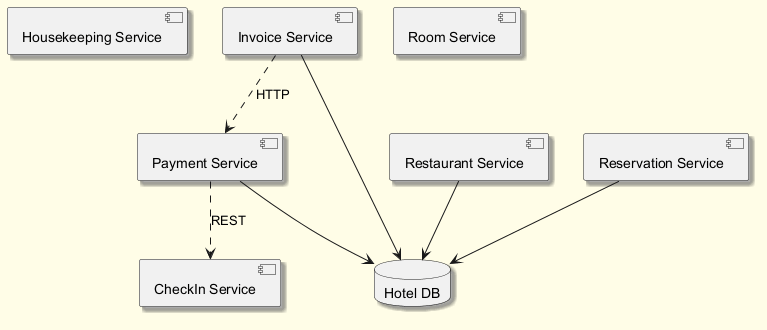

The diagram above was rendered by PlantUML. Its source (embedded in the PNG):
@startuml
skinparam backgroundColor #FFFDE7
skinparam classBackgroundColor #FFF9C4
skinparam classBorderColor #F57F17
skinparam shadowing true
component "Housekeeping Service" as C_HousekeepingService
component "Payment Service" as C_PaymentService
component "Room Service" as C_RoomService
component "Reservation Service" as C_ReservationService
component "Invoice Service" as C_InvoiceService
component "CheckIn Service" as C_CheckInService
component "Restaurant Service" as C_RestaurantService
database "Hotel DB" as DB_hotel
C_PaymentService --> DB_hotel
C_ReservationService --> DB_hotel
C_InvoiceService --> DB_hotel
C_RestaurantService --> DB_hotel
C_PaymentService ..> C_CheckInService : REST
C_InvoiceService ..> C_PaymentService : HTTP
@enduml